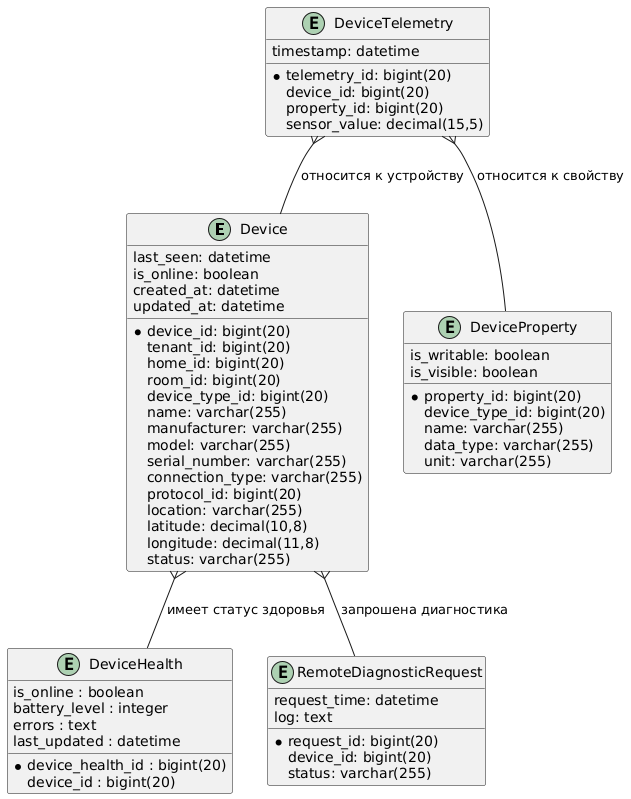

The diagram above was rendered by PlantUML. Its source (embedded in the PNG):
@startuml
' Diagram 1: Telemetry, Health, Diagnostics

entity Device {
  *device_id: bigint(20)
  tenant_id: bigint(20)
  home_id: bigint(20)
  room_id: bigint(20)
  device_type_id: bigint(20)
  name: varchar(255)
  manufacturer: varchar(255)
  model: varchar(255)
  serial_number: varchar(255)
  connection_type: varchar(255)
  protocol_id: bigint(20)
  location: varchar(255)
  latitude: decimal(10,8)
  longitude: decimal(11,8)
  status: varchar(255)
  last_seen: datetime
  is_online: boolean
  created_at: datetime
  updated_at: datetime
}

entity DeviceProperty {
    *property_id: bigint(20)
    device_type_id: bigint(20)
    name: varchar(255)
    data_type: varchar(255)
    unit: varchar(255)
    is_writable: boolean
    is_visible: boolean
}

entity DeviceTelemetry {
  *telemetry_id: bigint(20)
  device_id: bigint(20)
  property_id: bigint(20)
  sensor_value: decimal(15,5)
  timestamp: datetime
}

entity DeviceHealth {
  *device_health_id : bigint(20)
  device_id : bigint(20)
  is_online : boolean
  battery_level : integer
  errors : text
  last_updated : datetime
}

entity RemoteDiagnosticRequest {
  *request_id: bigint(20)
  device_id: bigint(20)
  request_time: datetime
  status: varchar(255)
  log: text
}

' Relationships
DeviceTelemetry }-- Device : относится к устройству
DeviceTelemetry }-- DeviceProperty : относится к свойству
Device }-- DeviceHealth : имеет статус здоровья
Device }-- RemoteDiagnosticRequest : запрошена диагностика
@enduml